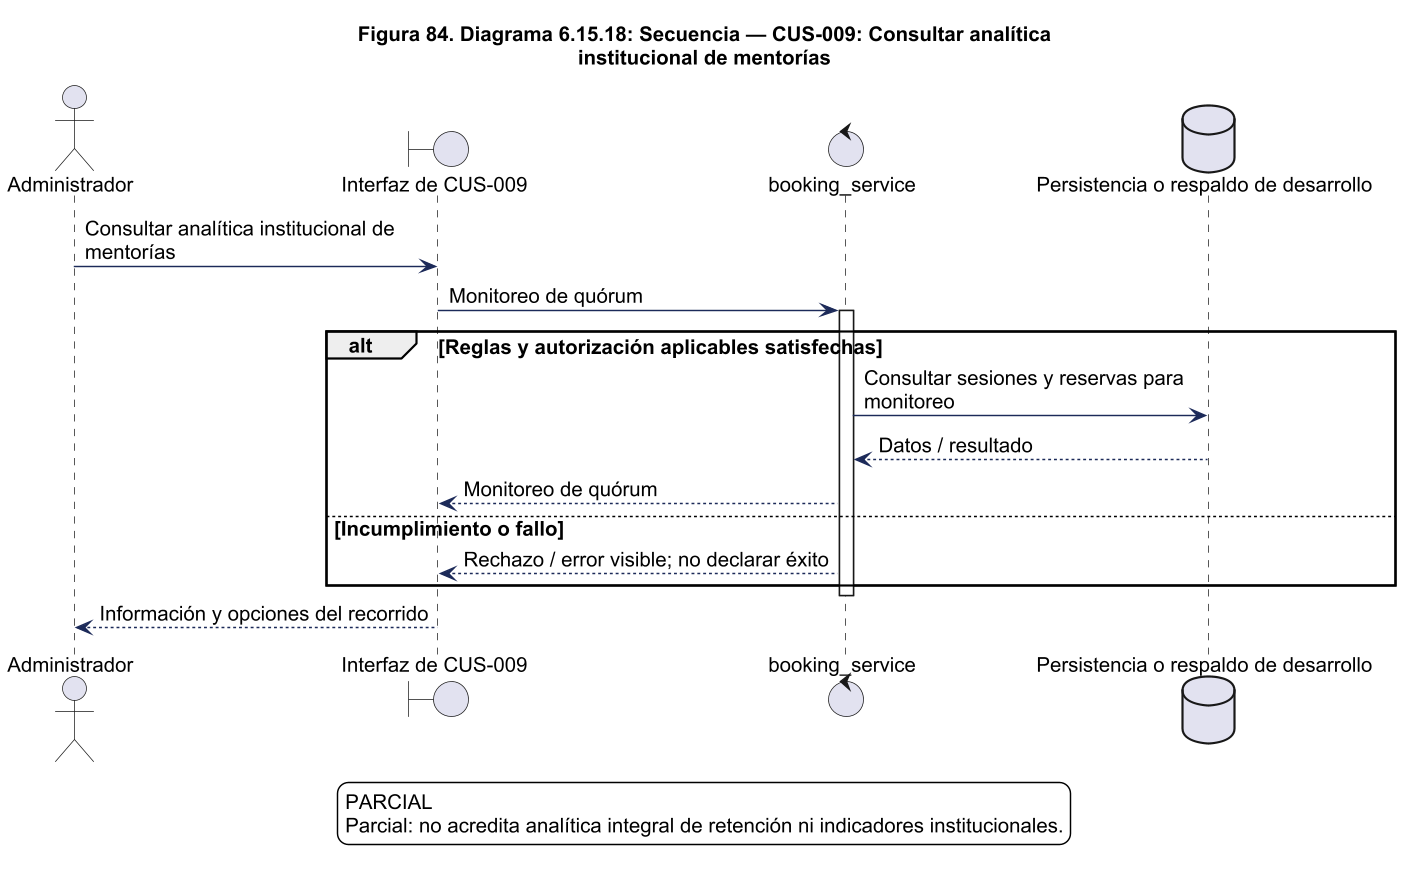

The diagram above was rendered by PlantUML. Its source (embedded in the PNG):
@startuml
!pragma layout smetana
skinparam backgroundColor white
skinparam shadowing false
skinparam defaultFontName Arial
skinparam defaultFontSize 14
skinparam ArrowColor #1C2A59
skinparam packageStyle rectangle
skinparam wrapWidth 220
skinparam maxMessageSize 260
skinparam dpi 140
title Figura 84. Diagrama 6.15.18: Secuencia — CUS-009: Consultar analítica\ninstitucional de mentorías
actor "Administrador" as actor
boundary "Interfaz de CUS-009" as ui
control "booking_service" as svc
actor -> ui : Consultar analítica institucional de mentorías
ui -> svc : Monitoreo de quórum
activate svc
alt Reglas y autorización aplicables satisfechas
database "Persistencia o respaldo de desarrollo" as db
svc -> db : Consultar sesiones y reservas para monitoreo
db --> svc : Datos / resultado
svc --> ui : Monitoreo de quórum
else Incumplimiento o fallo
svc --> ui : Rechazo / error visible; no declarar éxito
end
deactivate svc
ui --> actor : Información y opciones del recorrido

legend bottom
PARCIAL
Parcial: no acredita analítica integral de retención ni indicadores institucionales.
endlegend

@enduml